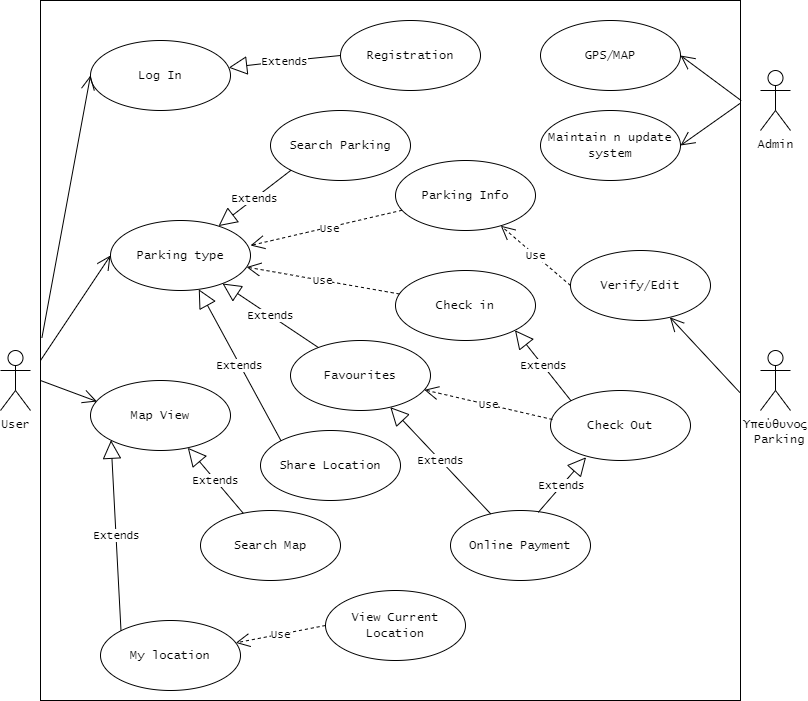

The diagram above was exported from draw.io. Its source (the exported page's mxGraphModel, read from the mxfile embedded in the PNG):
<mxGraphModel dx="1290" dy="1681" grid="1" gridSize="10" guides="1" tooltips="1" connect="1" arrows="1" fold="1" page="1" pageScale="1" pageWidth="850" pageHeight="1100" math="0" shadow="0">
  <root>
    <mxCell id="0" />
    <mxCell id="1" parent="0" />
    <mxCell id="coVSQuzyGESQJsxBMKXH-1" value="" style="whiteSpace=wrap;html=1;aspect=fixed;" parent="1" vertex="1">
      <mxGeometry x="70" y="-130" width="700" height="700" as="geometry" />
    </mxCell>
    <mxCell id="coVSQuzyGESQJsxBMKXH-2" value="&lt;font face=&quot;Lucida Console&quot;&gt;User&lt;/font&gt;" style="shape=umlActor;verticalLabelPosition=bottom;verticalAlign=top;html=1;fontFamily=Helvetica;" parent="1" vertex="1">
      <mxGeometry x="30" y="220" width="30" height="60" as="geometry" />
    </mxCell>
    <mxCell id="coVSQuzyGESQJsxBMKXH-3" value="&lt;font face=&quot;Lucida Console&quot;&gt;Log In&lt;/font&gt;" style="ellipse;whiteSpace=wrap;html=1;" parent="1" vertex="1">
      <mxGeometry x="120" y="-90" width="140" height="70" as="geometry" />
    </mxCell>
    <mxCell id="coVSQuzyGESQJsxBMKXH-4" value="&lt;font face=&quot;Lucida Console&quot;&gt;Parking type&lt;/font&gt;" style="ellipse;whiteSpace=wrap;html=1;fontFamily=Helvetica;" parent="1" vertex="1">
      <mxGeometry x="140" y="90" width="140" height="70" as="geometry" />
    </mxCell>
    <mxCell id="coVSQuzyGESQJsxBMKXH-6" value="" style="endArrow=open;endFill=1;endSize=12;html=1;rounded=0;entryX=0;entryY=0.5;entryDx=0;entryDy=0;exitX=0.002;exitY=0.482;exitDx=0;exitDy=0;exitPerimeter=0;" parent="1" source="coVSQuzyGESQJsxBMKXH-1" target="coVSQuzyGESQJsxBMKXH-3" edge="1">
      <mxGeometry width="160" relative="1" as="geometry">
        <mxPoint x="70" y="220" as="sourcePoint" />
        <mxPoint x="330" y="-60" as="targetPoint" />
        <Array as="points" />
      </mxGeometry>
    </mxCell>
    <mxCell id="coVSQuzyGESQJsxBMKXH-7" value="" style="endArrow=open;endFill=1;endSize=12;html=1;rounded=0;entryX=0;entryY=0.5;entryDx=0;entryDy=0;" parent="1" target="coVSQuzyGESQJsxBMKXH-4" edge="1">
      <mxGeometry width="160" relative="1" as="geometry">
        <mxPoint x="70" y="230" as="sourcePoint" />
        <mxPoint x="500" y="300" as="targetPoint" />
      </mxGeometry>
    </mxCell>
    <mxCell id="coVSQuzyGESQJsxBMKXH-9" value="&lt;font face=&quot;Lucida Console&quot;&gt;Υπεύθυνος&lt;br&gt;&amp;nbsp;Parking&lt;/font&gt;" style="shape=umlActor;verticalLabelPosition=bottom;verticalAlign=top;html=1;" parent="1" vertex="1">
      <mxGeometry x="790" y="220" width="30" height="60" as="geometry" />
    </mxCell>
    <mxCell id="coVSQuzyGESQJsxBMKXH-12" value="&lt;font face=&quot;Lucida Console&quot;&gt;Parking Info&lt;/font&gt;" style="ellipse;whiteSpace=wrap;html=1;" parent="1" vertex="1">
      <mxGeometry x="425" y="30" width="140" height="70" as="geometry" />
    </mxCell>
    <mxCell id="coVSQuzyGESQJsxBMKXH-13" value="" style="endArrow=open;endFill=1;endSize=12;html=1;rounded=0;exitX=0.999;exitY=0.56;exitDx=0;exitDy=0;exitPerimeter=0;" parent="1" source="coVSQuzyGESQJsxBMKXH-1" target="coVSQuzyGESQJsxBMKXH-42" edge="1">
      <mxGeometry width="160" relative="1" as="geometry">
        <mxPoint x="320" y="380" as="sourcePoint" />
        <mxPoint x="480" y="380" as="targetPoint" />
        <Array as="points" />
      </mxGeometry>
    </mxCell>
    <mxCell id="coVSQuzyGESQJsxBMKXH-14" value="&lt;font face=&quot;Lucida Console&quot;&gt;Check Out&lt;/font&gt;" style="ellipse;whiteSpace=wrap;html=1;" parent="1" vertex="1">
      <mxGeometry x="580" y="260" width="140" height="70" as="geometry" />
    </mxCell>
    <mxCell id="coVSQuzyGESQJsxBMKXH-16" value="&lt;font face=&quot;Lucida Console&quot;&gt;Online Payment&lt;/font&gt;" style="ellipse;whiteSpace=wrap;html=1;" parent="1" vertex="1">
      <mxGeometry x="480" y="380" width="140" height="70" as="geometry" />
    </mxCell>
    <mxCell id="coVSQuzyGESQJsxBMKXH-17" value="&lt;font face=&quot;Lucida Console&quot;&gt;Extends&lt;/font&gt;" style="endArrow=block;endSize=16;endFill=0;html=1;rounded=0;exitX=0.627;exitY=0.026;exitDx=0;exitDy=0;entryX=0.254;entryY=0.954;entryDx=0;entryDy=0;entryPerimeter=0;exitPerimeter=0;" parent="1" source="coVSQuzyGESQJsxBMKXH-16" target="coVSQuzyGESQJsxBMKXH-14" edge="1">
      <mxGeometry width="160" relative="1" as="geometry">
        <mxPoint x="530" y="230" as="sourcePoint" />
        <mxPoint x="690" y="230" as="targetPoint" />
      </mxGeometry>
    </mxCell>
    <mxCell id="coVSQuzyGESQJsxBMKXH-18" value="&lt;font face=&quot;Lucida Console&quot;&gt;Favourites&lt;/font&gt;" style="ellipse;whiteSpace=wrap;html=1;" parent="1" vertex="1">
      <mxGeometry x="320" y="210" width="140" height="70" as="geometry" />
    </mxCell>
    <mxCell id="coVSQuzyGESQJsxBMKXH-20" value="&lt;font face=&quot;Lucida Console&quot;&gt;Share Location&lt;/font&gt;" style="ellipse;whiteSpace=wrap;html=1;" parent="1" vertex="1">
      <mxGeometry x="290" y="300" width="140" height="70" as="geometry" />
    </mxCell>
    <mxCell id="coVSQuzyGESQJsxBMKXH-25" value="&lt;font face=&quot;Lucida Console&quot;&gt;Use&lt;/font&gt;" style="endArrow=open;endSize=12;dashed=1;html=1;rounded=0;" parent="1" source="coVSQuzyGESQJsxBMKXH-12" edge="1">
      <mxGeometry x="-0.0398" y="1" width="160" relative="1" as="geometry">
        <mxPoint x="330" y="340" as="sourcePoint" />
        <mxPoint x="280" y="115" as="targetPoint" />
        <Array as="points" />
        <mxPoint as="offset" />
      </mxGeometry>
    </mxCell>
    <mxCell id="coVSQuzyGESQJsxBMKXH-30" value="&lt;font face=&quot;Lucida Console&quot;&gt;Map View&lt;/font&gt;" style="ellipse;whiteSpace=wrap;html=1;" parent="1" vertex="1">
      <mxGeometry x="120" y="250" width="140" height="70" as="geometry" />
    </mxCell>
    <mxCell id="coVSQuzyGESQJsxBMKXH-31" value="" style="endArrow=open;endFill=1;endSize=12;html=1;rounded=0;entryX=0.046;entryY=0.3;entryDx=0;entryDy=0;entryPerimeter=0;" parent="1" target="coVSQuzyGESQJsxBMKXH-30" edge="1">
      <mxGeometry width="160" relative="1" as="geometry">
        <mxPoint x="70" y="250" as="sourcePoint" />
        <mxPoint x="490" y="290" as="targetPoint" />
      </mxGeometry>
    </mxCell>
    <mxCell id="coVSQuzyGESQJsxBMKXH-33" value="&lt;font face=&quot;Lucida Console&quot;&gt;Registration&lt;/font&gt;" style="ellipse;whiteSpace=wrap;html=1;" parent="1" vertex="1">
      <mxGeometry x="370" y="-110" width="140" height="70" as="geometry" />
    </mxCell>
    <mxCell id="coVSQuzyGESQJsxBMKXH-35" value="&lt;font face=&quot;Lucida Console&quot;&gt;Extends&lt;/font&gt;" style="endArrow=block;endSize=16;endFill=0;html=1;rounded=0;exitX=0;exitY=0.5;exitDx=0;exitDy=0;" parent="1" source="coVSQuzyGESQJsxBMKXH-33" target="coVSQuzyGESQJsxBMKXH-3" edge="1">
      <mxGeometry width="160" relative="1" as="geometry">
        <mxPoint x="350" y="30" as="sourcePoint" />
        <mxPoint x="510" y="30" as="targetPoint" />
        <Array as="points">
          <mxPoint x="320" y="-70" />
        </Array>
      </mxGeometry>
    </mxCell>
    <mxCell id="coVSQuzyGESQJsxBMKXH-40" value="&lt;font face=&quot;Lucida Console&quot;&gt;Search Parking&lt;/font&gt;" style="ellipse;whiteSpace=wrap;html=1;" parent="1" vertex="1">
      <mxGeometry x="300" y="-20" width="140" height="70" as="geometry" />
    </mxCell>
    <mxCell id="coVSQuzyGESQJsxBMKXH-41" value="&lt;font face=&quot;Lucida Console&quot;&gt;Extends&lt;/font&gt;" style="endArrow=block;endSize=16;endFill=0;html=1;rounded=0;exitX=0;exitY=1;exitDx=0;exitDy=0;" parent="1" source="coVSQuzyGESQJsxBMKXH-40" target="coVSQuzyGESQJsxBMKXH-4" edge="1">
      <mxGeometry width="160" relative="1" as="geometry">
        <mxPoint x="350" y="200" as="sourcePoint" />
        <mxPoint x="510" y="200" as="targetPoint" />
      </mxGeometry>
    </mxCell>
    <mxCell id="coVSQuzyGESQJsxBMKXH-42" value="&lt;font face=&quot;Lucida Console&quot;&gt;Verify/Edit&lt;/font&gt;" style="ellipse;whiteSpace=wrap;html=1;" parent="1" vertex="1">
      <mxGeometry x="600" y="120" width="140" height="70" as="geometry" />
    </mxCell>
    <mxCell id="coVSQuzyGESQJsxBMKXH-43" value="&lt;font face=&quot;Lucida Console&quot;&gt;Use&lt;/font&gt;" style="endArrow=open;endSize=12;dashed=1;html=1;rounded=0;exitX=0;exitY=0.5;exitDx=0;exitDy=0;" parent="1" source="coVSQuzyGESQJsxBMKXH-42" target="coVSQuzyGESQJsxBMKXH-12" edge="1">
      <mxGeometry width="160" relative="1" as="geometry">
        <mxPoint x="350" y="200" as="sourcePoint" />
        <mxPoint x="510" y="200" as="targetPoint" />
      </mxGeometry>
    </mxCell>
    <mxCell id="coVSQuzyGESQJsxBMKXH-44" value="&lt;font face=&quot;Lucida Console&quot;&gt;Extends&lt;/font&gt;" style="endArrow=block;endSize=16;endFill=0;html=1;rounded=0;" parent="1" source="coVSQuzyGESQJsxBMKXH-18" target="coVSQuzyGESQJsxBMKXH-4" edge="1">
      <mxGeometry x="0.0038" width="160" relative="1" as="geometry">
        <mxPoint x="270" y="190" as="sourcePoint" />
        <mxPoint x="430" y="190" as="targetPoint" />
        <mxPoint as="offset" />
      </mxGeometry>
    </mxCell>
    <mxCell id="coVSQuzyGESQJsxBMKXH-45" value="&lt;font face=&quot;Lucida Console&quot;&gt;Use&lt;/font&gt;" style="endArrow=open;endSize=12;dashed=1;html=1;rounded=0;exitX=0.014;exitY=0.414;exitDx=0;exitDy=0;exitPerimeter=0;" parent="1" source="coVSQuzyGESQJsxBMKXH-14" target="coVSQuzyGESQJsxBMKXH-18" edge="1">
      <mxGeometry width="160" relative="1" as="geometry">
        <mxPoint x="540" y="270" as="sourcePoint" />
        <mxPoint x="700" y="270" as="targetPoint" />
      </mxGeometry>
    </mxCell>
    <mxCell id="coVSQuzyGESQJsxBMKXH-46" value="&lt;font face=&quot;Lucida Console&quot;&gt;Extends&lt;/font&gt;" style="endArrow=block;endSize=16;endFill=0;html=1;rounded=0;exitX=0;exitY=0;exitDx=0;exitDy=0;" parent="1" source="coVSQuzyGESQJsxBMKXH-20" target="coVSQuzyGESQJsxBMKXH-4" edge="1">
      <mxGeometry width="160" relative="1" as="geometry">
        <mxPoint x="350" y="200" as="sourcePoint" />
        <mxPoint x="510" y="200" as="targetPoint" />
      </mxGeometry>
    </mxCell>
    <mxCell id="coVSQuzyGESQJsxBMKXH-47" value="&lt;font face=&quot;Lucida Console&quot;&gt;Search Map&lt;/font&gt;" style="ellipse;whiteSpace=wrap;html=1;" parent="1" vertex="1">
      <mxGeometry x="230" y="380" width="140" height="70" as="geometry" />
    </mxCell>
    <mxCell id="coVSQuzyGESQJsxBMKXH-48" value="&lt;font face=&quot;Lucida Console&quot;&gt;View Current Location&lt;/font&gt;" style="ellipse;whiteSpace=wrap;html=1;" parent="1" vertex="1">
      <mxGeometry x="355" y="460" width="140" height="70" as="geometry" />
    </mxCell>
    <mxCell id="coVSQuzyGESQJsxBMKXH-51" value="&lt;font face=&quot;Lucida Console&quot;&gt;My location&lt;/font&gt;" style="ellipse;whiteSpace=wrap;html=1;" parent="1" vertex="1">
      <mxGeometry x="130" y="490" width="140" height="70" as="geometry" />
    </mxCell>
    <mxCell id="coVSQuzyGESQJsxBMKXH-52" value="&lt;font face=&quot;Lucida Console&quot;&gt;Extends&lt;/font&gt;" style="endArrow=block;endSize=16;endFill=0;html=1;rounded=0;" parent="1" source="coVSQuzyGESQJsxBMKXH-47" target="coVSQuzyGESQJsxBMKXH-30" edge="1">
      <mxGeometry width="160" relative="1" as="geometry">
        <mxPoint x="220" y="350" as="sourcePoint" />
        <mxPoint x="380" y="350" as="targetPoint" />
      </mxGeometry>
    </mxCell>
    <mxCell id="coVSQuzyGESQJsxBMKXH-53" value="&lt;font face=&quot;Lucida Console&quot;&gt;Extends&lt;/font&gt;" style="endArrow=block;endSize=16;endFill=0;html=1;rounded=0;exitX=0;exitY=0;exitDx=0;exitDy=0;entryX=0;entryY=1;entryDx=0;entryDy=0;" parent="1" source="coVSQuzyGESQJsxBMKXH-51" target="coVSQuzyGESQJsxBMKXH-30" edge="1">
      <mxGeometry width="160" relative="1" as="geometry">
        <mxPoint x="180" y="460" as="sourcePoint" />
        <mxPoint x="340" y="460" as="targetPoint" />
      </mxGeometry>
    </mxCell>
    <mxCell id="coVSQuzyGESQJsxBMKXH-54" value="&lt;font face=&quot;Lucida Console&quot;&gt;Use&lt;/font&gt;" style="endArrow=open;endSize=12;dashed=1;html=1;rounded=0;exitX=0;exitY=0.5;exitDx=0;exitDy=0;" parent="1" source="coVSQuzyGESQJsxBMKXH-48" target="coVSQuzyGESQJsxBMKXH-51" edge="1">
      <mxGeometry width="160" relative="1" as="geometry">
        <mxPoint x="330" y="480" as="sourcePoint" />
        <mxPoint x="490" y="480" as="targetPoint" />
      </mxGeometry>
    </mxCell>
    <mxCell id="coVSQuzyGESQJsxBMKXH-56" value="&lt;font face=&quot;Lucida Console&quot;&gt;GPS/MAP&lt;/font&gt;" style="ellipse;whiteSpace=wrap;html=1;" parent="1" vertex="1">
      <mxGeometry x="570" y="-110" width="140" height="70" as="geometry" />
    </mxCell>
    <mxCell id="coVSQuzyGESQJsxBMKXH-57" value="&lt;font face=&quot;Lucida Console&quot;&gt;Maintain n update &lt;br&gt;system&lt;/font&gt;" style="ellipse;whiteSpace=wrap;html=1;" parent="1" vertex="1">
      <mxGeometry x="570" y="-20" width="140" height="70" as="geometry" />
    </mxCell>
    <mxCell id="coVSQuzyGESQJsxBMKXH-58" value="&lt;font face=&quot;Lucida Console&quot;&gt;Admin&lt;/font&gt;" style="shape=umlActor;verticalLabelPosition=bottom;verticalAlign=top;html=1;" parent="1" vertex="1">
      <mxGeometry x="790" y="-60" width="30" height="60" as="geometry" />
    </mxCell>
    <mxCell id="coVSQuzyGESQJsxBMKXH-59" value="" style="endArrow=open;endFill=1;endSize=12;html=1;rounded=0;entryX=1;entryY=0.5;entryDx=0;entryDy=0;exitX=1.001;exitY=0.143;exitDx=0;exitDy=0;exitPerimeter=0;" parent="1" source="coVSQuzyGESQJsxBMKXH-1" target="coVSQuzyGESQJsxBMKXH-56" edge="1">
      <mxGeometry width="160" relative="1" as="geometry">
        <mxPoint x="640" as="sourcePoint" />
        <mxPoint x="800" as="targetPoint" />
      </mxGeometry>
    </mxCell>
    <mxCell id="coVSQuzyGESQJsxBMKXH-60" value="" style="endArrow=open;endFill=1;endSize=12;html=1;rounded=0;entryX=1;entryY=0.5;entryDx=0;entryDy=0;" parent="1" source="coVSQuzyGESQJsxBMKXH-1" target="coVSQuzyGESQJsxBMKXH-57" edge="1">
      <mxGeometry width="160" relative="1" as="geometry">
        <mxPoint x="690" y="110" as="sourcePoint" />
        <mxPoint x="850" y="110" as="targetPoint" />
      </mxGeometry>
    </mxCell>
    <mxCell id="p9MPVNTdLMt_5KTbKMEa-1" value="&lt;font face=&quot;Lucida Console&quot;&gt;Extends&lt;/font&gt;" style="endArrow=block;endSize=16;endFill=0;html=1;rounded=0;" parent="1" source="coVSQuzyGESQJsxBMKXH-16" target="coVSQuzyGESQJsxBMKXH-18" edge="1">
      <mxGeometry width="160" relative="1" as="geometry">
        <mxPoint x="340" y="260" as="sourcePoint" />
        <mxPoint x="500" y="260" as="targetPoint" />
      </mxGeometry>
    </mxCell>
    <mxCell id="p9MPVNTdLMt_5KTbKMEa-2" value="&lt;font face=&quot;Lucida Console&quot;&gt;Check in&lt;/font&gt;" style="ellipse;whiteSpace=wrap;html=1;" parent="1" vertex="1">
      <mxGeometry x="425" y="140" width="140" height="70" as="geometry" />
    </mxCell>
    <mxCell id="p9MPVNTdLMt_5KTbKMEa-3" value="&lt;font face=&quot;Lucida Console&quot;&gt;Use&lt;/font&gt;" style="endArrow=open;endSize=12;dashed=1;html=1;rounded=0;" parent="1" source="p9MPVNTdLMt_5KTbKMEa-2" target="coVSQuzyGESQJsxBMKXH-4" edge="1">
      <mxGeometry width="160" relative="1" as="geometry">
        <mxPoint x="430" y="80" as="sourcePoint" />
        <mxPoint x="590" y="80" as="targetPoint" />
      </mxGeometry>
    </mxCell>
    <mxCell id="p9MPVNTdLMt_5KTbKMEa-9" value="&lt;font face=&quot;Lucida Console&quot;&gt;Extends&lt;/font&gt;" style="endArrow=block;endSize=16;endFill=0;html=1;rounded=0;exitX=0;exitY=0;exitDx=0;exitDy=0;entryX=1;entryY=1;entryDx=0;entryDy=0;" parent="1" source="coVSQuzyGESQJsxBMKXH-14" target="p9MPVNTdLMt_5KTbKMEa-2" edge="1">
      <mxGeometry width="160" relative="1" as="geometry">
        <mxPoint x="620" y="270" as="sourcePoint" />
        <mxPoint x="780" y="270" as="targetPoint" />
      </mxGeometry>
    </mxCell>
  </root>
</mxGraphModel>